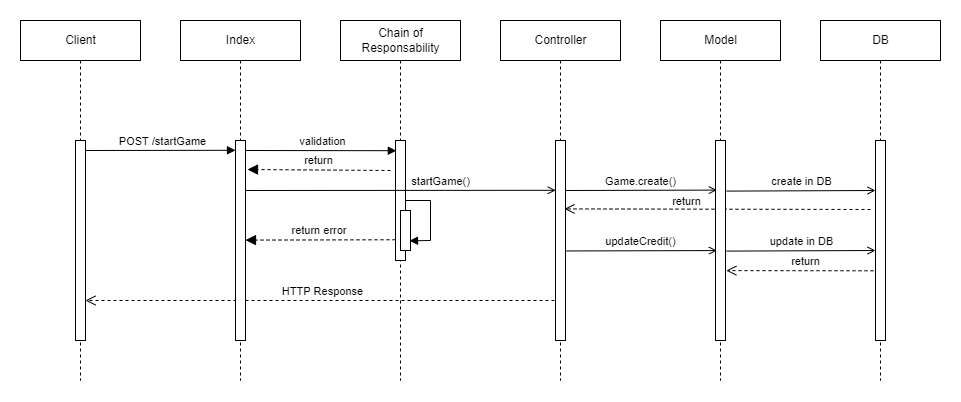

The diagram above was exported from draw.io. Its source (the exported page's mxGraphModel, read from the mxfile embedded in the PNG):
<mxGraphModel dx="1422" dy="857" grid="1" gridSize="10" guides="1" tooltips="1" connect="1" arrows="1" fold="1" page="1" pageScale="1" pageWidth="1169" pageHeight="827" math="0" shadow="0">
  <root>
    <mxCell id="0" />
    <mxCell id="1" parent="0" />
    <mxCell id="uZEOmJSpLRCLyJhnZnou-3" style="edgeStyle=orthogonalEdgeStyle;rounded=0;orthogonalLoop=1;jettySize=auto;html=1;exitX=0.5;exitY=1;exitDx=0;exitDy=0;endArrow=none;endFill=0;dashed=1;" parent="1" source="uZEOmJSpLRCLyJhnZnou-2" edge="1">
      <mxGeometry relative="1" as="geometry">
        <mxPoint x="100" y="480" as="targetPoint" />
      </mxGeometry>
    </mxCell>
    <mxCell id="uZEOmJSpLRCLyJhnZnou-8" style="edgeStyle=orthogonalEdgeStyle;rounded=0;orthogonalLoop=1;jettySize=auto;html=1;exitX=0.5;exitY=1;exitDx=0;exitDy=0;endArrow=none;endFill=0;dashed=1;" parent="1" source="uZEOmJSpLRCLyJhnZnou-9" edge="1">
      <mxGeometry relative="1" as="geometry">
        <mxPoint x="260" y="480" as="targetPoint" />
      </mxGeometry>
    </mxCell>
    <mxCell id="uZEOmJSpLRCLyJhnZnou-11" style="edgeStyle=orthogonalEdgeStyle;rounded=0;orthogonalLoop=1;jettySize=auto;html=1;exitX=0.5;exitY=1;exitDx=0;exitDy=0;endArrow=none;endFill=0;dashed=1;" parent="1" source="uZEOmJSpLRCLyJhnZnou-12" edge="1">
      <mxGeometry relative="1" as="geometry">
        <mxPoint x="420" y="480" as="targetPoint" />
      </mxGeometry>
    </mxCell>
    <mxCell id="uZEOmJSpLRCLyJhnZnou-14" style="edgeStyle=orthogonalEdgeStyle;rounded=0;orthogonalLoop=1;jettySize=auto;html=1;exitX=0.5;exitY=1;exitDx=0;exitDy=0;endArrow=none;endFill=0;dashed=1;" parent="1" source="uZEOmJSpLRCLyJhnZnou-15" edge="1">
      <mxGeometry relative="1" as="geometry">
        <mxPoint x="580" y="480" as="targetPoint" />
      </mxGeometry>
    </mxCell>
    <mxCell id="uZEOmJSpLRCLyJhnZnou-17" style="edgeStyle=orthogonalEdgeStyle;rounded=0;orthogonalLoop=1;jettySize=auto;html=1;exitX=0.5;exitY=1;exitDx=0;exitDy=0;endArrow=none;endFill=0;dashed=1;" parent="1" source="uZEOmJSpLRCLyJhnZnou-18" edge="1">
      <mxGeometry relative="1" as="geometry">
        <mxPoint x="740" y="480" as="targetPoint" />
      </mxGeometry>
    </mxCell>
    <mxCell id="uZEOmJSpLRCLyJhnZnou-1" value="" style="html=1;points=[];perimeter=orthogonalPerimeter;" parent="1" vertex="1">
      <mxGeometry x="95" y="240" width="10" height="200" as="geometry" />
    </mxCell>
    <mxCell id="uZEOmJSpLRCLyJhnZnou-2" value="Client" style="html=1;" parent="1" vertex="1">
      <mxGeometry x="40" y="120" width="120" height="40" as="geometry" />
    </mxCell>
    <mxCell id="uZEOmJSpLRCLyJhnZnou-9" value="Index" style="html=1;" parent="1" vertex="1">
      <mxGeometry x="200" y="120" width="120" height="40" as="geometry" />
    </mxCell>
    <mxCell id="uZEOmJSpLRCLyJhnZnou-10" value="" style="html=1;points=[];perimeter=orthogonalPerimeter;" parent="1" vertex="1">
      <mxGeometry x="415" y="240" width="10" height="120" as="geometry" />
    </mxCell>
    <mxCell id="uZEOmJSpLRCLyJhnZnou-12" value="Chain of&lt;br&gt;Responsability" style="html=1;" parent="1" vertex="1">
      <mxGeometry x="360" y="120" width="120" height="40" as="geometry" />
    </mxCell>
    <mxCell id="uZEOmJSpLRCLyJhnZnou-15" value="Controller" style="html=1;" parent="1" vertex="1">
      <mxGeometry x="520" y="120" width="120" height="40" as="geometry" />
    </mxCell>
    <mxCell id="uZEOmJSpLRCLyJhnZnou-18" value="Model" style="html=1;" parent="1" vertex="1">
      <mxGeometry x="680" y="120" width="120" height="40" as="geometry" />
    </mxCell>
    <mxCell id="uZEOmJSpLRCLyJhnZnou-20" value="POST /startGame" style="html=1;verticalAlign=bottom;endArrow=block;rounded=0;exitX=1.016;exitY=0.05;exitDx=0;exitDy=0;exitPerimeter=0;entryX=0;entryY=0.049;entryDx=0;entryDy=0;entryPerimeter=0;" parent="1" source="uZEOmJSpLRCLyJhnZnou-1" target="uZEOmJSpLRCLyJhnZnou-7" edge="1">
      <mxGeometry x="0.0262" width="80" relative="1" as="geometry">
        <mxPoint x="370" y="290" as="sourcePoint" />
        <mxPoint x="250" y="250" as="targetPoint" />
        <mxPoint as="offset" />
      </mxGeometry>
    </mxCell>
    <mxCell id="uZEOmJSpLRCLyJhnZnou-21" value="validation" style="html=1;verticalAlign=bottom;endArrow=block;rounded=0;exitX=1.016;exitY=0.05;exitDx=0;exitDy=0;exitPerimeter=0;entryX=0.08;entryY=0.085;entryDx=0;entryDy=0;entryPerimeter=0;" parent="1" target="uZEOmJSpLRCLyJhnZnou-10" edge="1">
      <mxGeometry x="0.0262" width="80" relative="1" as="geometry">
        <mxPoint x="265" y="250" as="sourcePoint" />
        <mxPoint x="410" y="250" as="targetPoint" />
        <mxPoint as="offset" />
      </mxGeometry>
    </mxCell>
    <mxCell id="uZEOmJSpLRCLyJhnZnou-24" value="return" style="html=1;verticalAlign=bottom;endArrow=block;dashed=1;endSize=8;rounded=0;entryX=1.2;entryY=0.145;entryDx=0;entryDy=0;entryPerimeter=0;endFill=1;" parent="1" target="uZEOmJSpLRCLyJhnZnou-7" edge="1">
      <mxGeometry relative="1" as="geometry">
        <mxPoint x="410" y="270" as="sourcePoint" />
        <mxPoint x="415" y="290" as="targetPoint" />
      </mxGeometry>
    </mxCell>
    <mxCell id="uZEOmJSpLRCLyJhnZnou-27" value="return" style="html=1;verticalAlign=bottom;endArrow=open;dashed=1;endSize=8;rounded=0;entryX=1.085;entryY=0.549;entryDx=0;entryDy=0;entryPerimeter=0;" parent="1" edge="1">
      <mxGeometry relative="1" as="geometry">
        <mxPoint x="905" y="370.3" as="sourcePoint" />
        <mxPoint x="745.8499999999999" y="370.1000000000001" as="targetPoint" />
      </mxGeometry>
    </mxCell>
    <mxCell id="uZEOmJSpLRCLyJhnZnou-29" value="HTTP Response" style="html=1;verticalAlign=bottom;endArrow=open;dashed=1;endSize=8;rounded=0;exitX=0.5;exitY=0.8;exitDx=0;exitDy=0;exitPerimeter=0;" parent="1" source="uZEOmJSpLRCLyJhnZnou-13" target="uZEOmJSpLRCLyJhnZnou-1" edge="1">
      <mxGeometry relative="1" as="geometry">
        <mxPoint x="295" y="420" as="sourcePoint" />
        <mxPoint x="110" y="420" as="targetPoint" />
      </mxGeometry>
    </mxCell>
    <mxCell id="uZEOmJSpLRCLyJhnZnou-30" value="" style="html=1;points=[];perimeter=orthogonalPerimeter;" parent="1" vertex="1">
      <mxGeometry x="420" y="310" width="10" height="40" as="geometry" />
    </mxCell>
    <mxCell id="uZEOmJSpLRCLyJhnZnou-32" value="" style="endArrow=block;html=1;rounded=0;entryX=0.9;entryY=0.758;entryDx=0;entryDy=0;entryPerimeter=0;endFill=1;" parent="1" target="uZEOmJSpLRCLyJhnZnou-30" edge="1">
      <mxGeometry relative="1" as="geometry">
        <mxPoint x="425" y="300" as="sourcePoint" />
        <mxPoint x="610" y="440" as="targetPoint" />
        <Array as="points">
          <mxPoint x="450" y="300" />
          <mxPoint x="450" y="340" />
        </Array>
      </mxGeometry>
    </mxCell>
    <mxCell id="uZEOmJSpLRCLyJhnZnou-34" value="return error&amp;nbsp;" style="html=1;verticalAlign=bottom;endArrow=block;dashed=1;endSize=8;rounded=0;entryX=1.173;entryY=0.246;entryDx=0;entryDy=0;entryPerimeter=0;exitX=0;exitY=0.827;exitDx=0;exitDy=0;exitPerimeter=0;endFill=1;" parent="1" source="uZEOmJSpLRCLyJhnZnou-10" edge="1">
      <mxGeometry relative="1" as="geometry">
        <mxPoint x="410" y="340" as="sourcePoint" />
        <mxPoint x="265" y="339.6" as="targetPoint" />
      </mxGeometry>
    </mxCell>
    <mxCell id="uZEOmJSpLRCLyJhnZnou-13" value="" style="html=1;points=[];perimeter=orthogonalPerimeter;" parent="1" vertex="1">
      <mxGeometry x="575" y="240" width="10" height="200" as="geometry" />
    </mxCell>
    <mxCell id="WPttgWSPsQDO1RcVNBuk-1" value="create in DB" style="html=1;verticalAlign=bottom;endArrow=open;rounded=0;exitX=1.1;exitY=0.253;exitDx=0;exitDy=0;exitPerimeter=0;entryX=0;entryY=0.25;entryDx=0;entryDy=0;entryPerimeter=0;endFill=0;" parent="1" source="uZEOmJSpLRCLyJhnZnou-16" target="WPttgWSPsQDO1RcVNBuk-3" edge="1">
      <mxGeometry x="0.0122" width="80" relative="1" as="geometry">
        <mxPoint x="735" y="290.1" as="sourcePoint" />
        <mxPoint x="922.7099999999998" y="290" as="targetPoint" />
        <mxPoint as="offset" />
      </mxGeometry>
    </mxCell>
    <mxCell id="WPttgWSPsQDO1RcVNBuk-2" style="edgeStyle=orthogonalEdgeStyle;rounded=0;orthogonalLoop=1;jettySize=auto;html=1;exitX=0.5;exitY=1;exitDx=0;exitDy=0;endArrow=none;endFill=0;dashed=1;" parent="1" source="WPttgWSPsQDO1RcVNBuk-4" edge="1">
      <mxGeometry relative="1" as="geometry">
        <mxPoint x="900" y="480" as="targetPoint" />
      </mxGeometry>
    </mxCell>
    <mxCell id="WPttgWSPsQDO1RcVNBuk-3" value="" style="html=1;points=[];perimeter=orthogonalPerimeter;" parent="1" vertex="1">
      <mxGeometry x="895" y="240" width="10" height="200" as="geometry" />
    </mxCell>
    <mxCell id="WPttgWSPsQDO1RcVNBuk-4" value="DB" style="html=1;" parent="1" vertex="1">
      <mxGeometry x="840" y="120" width="120" height="40" as="geometry" />
    </mxCell>
    <mxCell id="WPttgWSPsQDO1RcVNBuk-5" value="startGame()" style="html=1;verticalAlign=bottom;endArrow=open;rounded=0;exitX=1.016;exitY=0.05;exitDx=0;exitDy=0;exitPerimeter=0;entryX=0.028;entryY=0.249;entryDx=0;entryDy=0;entryPerimeter=0;endFill=0;" parent="1" target="uZEOmJSpLRCLyJhnZnou-13" edge="1">
      <mxGeometry x="0.2569" width="80" relative="1" as="geometry">
        <mxPoint x="265" y="290" as="sourcePoint" />
        <mxPoint x="415.79999999999995" y="290.20000000000005" as="targetPoint" />
        <mxPoint as="offset" />
      </mxGeometry>
    </mxCell>
    <mxCell id="WPttgWSPsQDO1RcVNBuk-6" value="Game.create()" style="html=1;verticalAlign=bottom;endArrow=open;rounded=0;exitX=0.99;exitY=0.25;exitDx=0;exitDy=0;exitPerimeter=0;entryX=0.133;entryY=0.248;entryDx=0;entryDy=0;entryPerimeter=0;endFill=0;" parent="1" source="uZEOmJSpLRCLyJhnZnou-13" target="uZEOmJSpLRCLyJhnZnou-16" edge="1">
      <mxGeometry x="-0.0081" width="80" relative="1" as="geometry">
        <mxPoint x="575" y="299.96" as="sourcePoint" />
        <mxPoint x="885.28" y="299.76000000000005" as="targetPoint" />
        <mxPoint as="offset" />
      </mxGeometry>
    </mxCell>
    <mxCell id="WPttgWSPsQDO1RcVNBuk-7" value="return" style="html=1;verticalAlign=bottom;endArrow=open;dashed=1;endSize=8;rounded=0;entryX=0.9;entryY=0.342;entryDx=0;entryDy=0;entryPerimeter=0;" parent="1" target="uZEOmJSpLRCLyJhnZnou-13" edge="1">
      <mxGeometry x="0.2" y="1" relative="1" as="geometry">
        <mxPoint x="890" y="309" as="sourcePoint" />
        <mxPoint x="590" y="309" as="targetPoint" />
        <mxPoint as="offset" />
      </mxGeometry>
    </mxCell>
    <mxCell id="WPttgWSPsQDO1RcVNBuk-8" value="updateCredit()" style="html=1;verticalAlign=bottom;endArrow=open;rounded=0;exitX=0.99;exitY=0.25;exitDx=0;exitDy=0;exitPerimeter=0;entryX=0.133;entryY=0.248;entryDx=0;entryDy=0;entryPerimeter=0;endFill=0;" parent="1" edge="1">
      <mxGeometry x="-0.0081" width="80" relative="1" as="geometry">
        <mxPoint x="585.0000000000001" y="350.46000000000004" as="sourcePoint" />
        <mxPoint x="736.4300000000002" y="350.06000000000006" as="targetPoint" />
        <mxPoint as="offset" />
      </mxGeometry>
    </mxCell>
    <mxCell id="WPttgWSPsQDO1RcVNBuk-9" value="update in DB" style="html=1;verticalAlign=bottom;endArrow=open;rounded=0;exitX=1.1;exitY=0.253;exitDx=0;exitDy=0;exitPerimeter=0;entryX=0;entryY=0.25;entryDx=0;entryDy=0;entryPerimeter=0;endFill=0;" parent="1" edge="1">
      <mxGeometry x="0.0122" width="80" relative="1" as="geometry">
        <mxPoint x="746" y="350.5999999999999" as="sourcePoint" />
        <mxPoint x="895" y="350" as="targetPoint" />
        <mxPoint as="offset" />
      </mxGeometry>
    </mxCell>
    <mxCell id="uZEOmJSpLRCLyJhnZnou-16" value="" style="html=1;points=[];perimeter=orthogonalPerimeter;" parent="1" vertex="1">
      <mxGeometry x="735" y="240" width="10" height="200" as="geometry" />
    </mxCell>
    <mxCell id="uZEOmJSpLRCLyJhnZnou-7" value="" style="html=1;points=[];perimeter=orthogonalPerimeter;" parent="1" vertex="1">
      <mxGeometry x="255" y="240" width="10" height="200" as="geometry" />
    </mxCell>
  </root>
</mxGraphModel>